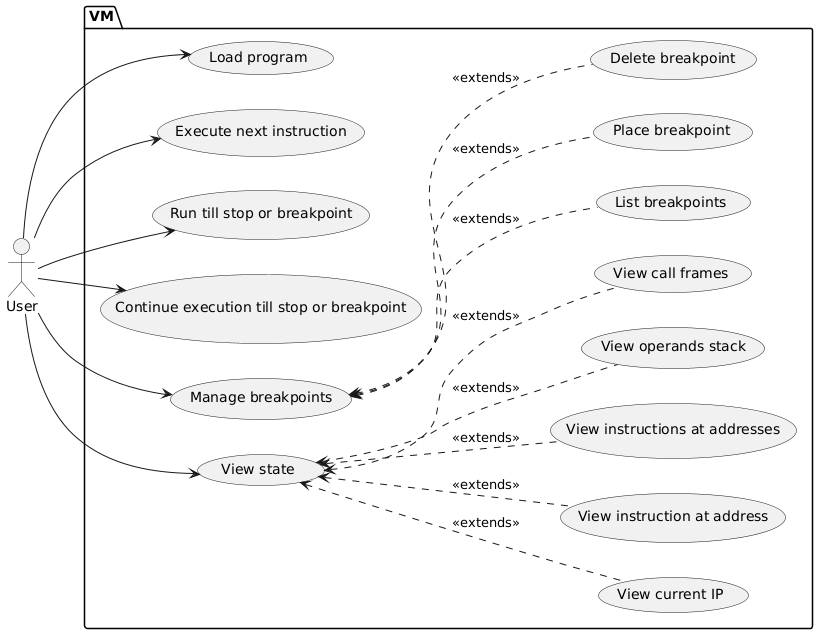

The diagram above was rendered by PlantUML. Its source (embedded in the PNG):
@startuml
left to right direction
actor User as u
package VM {
  usecase "Load program" as load
  usecase "Execute next instruction" as next
  usecase "Run till stop or breakpoint" as run
  usecase "Continue execution till stop or breakpoint" as continue
  usecase "Manage breakpoints" as bps
  usecase "Place breakpoint" as place
  usecase "Delete breakpoint" as del
  usecase "List breakpoints" as list
  usecase "View state" as view
  usecase "View current IP" as view_ip
  usecase "View instruction at address" as view_ins
  usecase "View instructions at addresses" as view_inss
  usecase "View operands stack" as view_ops
  usecase "View call frames" as view_frames
}

u --> load
u --> next
u --> run
u --> continue
u --> bps
u --> view

bps <.. place : "<<extends>>"
bps <.. del : "<<extends>>" 
bps <.. list : "<<extends>>" 

view <.. view_ip : "<<extends>>" 
view <.. view_ins : "<<extends>>" 
view <.. view_inss : "<<extends>>" 
view <.. view_ops : "<<extends>>" 
view <.. view_frames : "<<extends>>"
@enduml